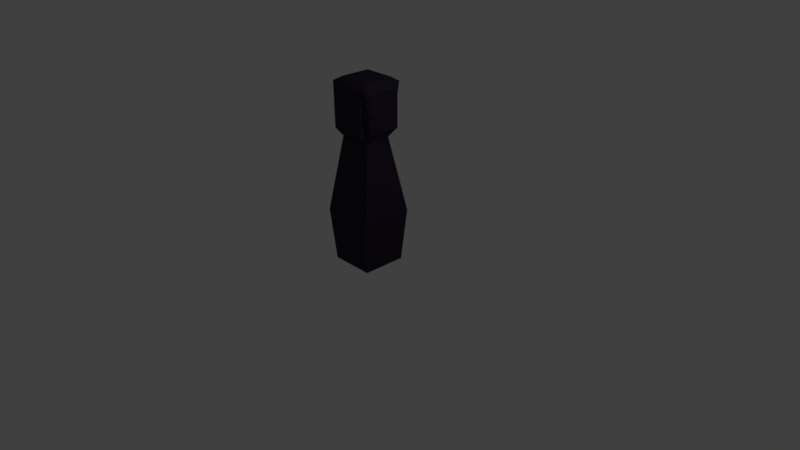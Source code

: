 # Source: totem.blend  (saved by Blender 2.79.0; exported with 4.5.12 LTS)
import bpy
from mathutils import Matrix  # noqa: F401  (used for matrix-valued properties, if any)

bpy.ops.wm.read_factory_settings(use_empty=True)
scene = bpy.context.scene
scene.name = 'Scene'

# ---- collections
col_collection_1 = bpy.data.collections.new('Collection 1'); scene.collection.children.link(col_collection_1)

# ---- materials (node trees are filled in below, after node groups)
mat_material = bpy.data.materials.new('Material')
mat_material.alpha_threshold = 0.0
mat_material.diffuse_color = (0.03009, 0.02364, 0.04321, 1.0)
mat_material.roughness = 0.5
mat_material.specular_intensity = 0.431
mat_material.line_color = (0.0, 0.0, 0.0, 1.0)
mat_gg = bpy.data.materials.new('gg')
mat_gg.alpha_threshold = 0.0
mat_gg.roughness = 0.5

# ---- material node trees
mat_gg.use_nodes = True; mat_gg.node_tree.nodes.clear()
_N = mat_gg.node_tree.nodes; _L = mat_gg.node_tree.links
n0 = _N.new('ShaderNodeOutputMaterial'); n0.name = 'Material Output'; n0.location = (300, 300)
n1 = _N.new('ShaderNodeBsdfDiffuse'); n1.name = 'Diffuse BSDF'; n1.location = (10, 300)
_L.new(n1.outputs[0], n0.inputs[0])
n0.is_active_output = True

# ---- world
world_world = bpy.data.worlds.new('World'); scene.world = world_world
world_world.color = (0.05088, 0.05088, 0.05088)
world_world.use_sun_shadow = False
world_world.sun_shadow_jitter_overblur = 0.0
world_world.cycles.sampling_method = 'MANUAL'

# ---- cameras
cam_camera = bpy.data.cameras.new('Camera')
cam_camera.clip_end = 100.0
cam_camera.lens = 35.0
cam_camera.sensor_width = 32.0
cam_camera.sensor_height = 18.0
cam_camera.ortho_scale = 7.314
cam_camera.dof.focus_distance = 0.0

# ---- lights
light_lamp = bpy.data.lights.new('Lamp', 'POINT')
light_lamp.transmission_factor = 0.0
light_lamp.cutoff_distance = 30.0
light_lamp.energy = 100.0
light_lamp.shadow_buffer_clip_start = 1.001
light_lamp.shadow_soft_size = 0.1
light_lamp.shadow_maximum_resolution = 0.006
light_lamp.use_absolute_resolution = True

# ---- meshes
me_cube = bpy.data.meshes.new('Cube')
me_cube.from_pydata([(0.8404, 0.8404, -1.0), (0.8404, -0.8404, -1.0), (-0.8404, -0.8404, -1.0), (-0.8404, 0.8404, -1.0), (1.0, 1.0, 1.0), (1.0, -1.0, 1.0), (-1.0, -1.0, 1.0), (-1.0, 1.0, 1.0), (0.4339, 0.4661, 4.416), (0.9086, -0.6053, 4.244), (-0.4339, 0.4661, 4.416), (-0.6588, -0.8709, 4.191), (0.4339, 0.4661, 5.475), (0.9086, -0.6053, 5.647), (-0.4339, 0.4661, 5.475), (-0.6588, -0.8709, 5.7), (0.9086, 0.6053, 4.244), (-0.8914, 0.568, 4.281), (0.9086, 0.6053, 5.647), (-0.8914, 0.568, 5.61), (0.6251, 0.4286, 3.868), (0.6588, -0.8709, 4.191), (0.5718, 0.5718, 5.992), (0.6588, -0.8709, 5.7), (0.6251, -0.5692, 3.835), (-0.8914, -0.568, 4.281), (0.5718, -0.5718, 5.992), (-0.8914, -0.568, 5.61), (-0.607, -0.5692, 3.835), (-0.607, 0.4286, 3.868), (-0.5718, -0.5718, 5.992), (-0.5718, 0.5718, 5.992), (0.7988, 0.7988, 5.84), (0.7988, -0.7988, 5.84), (-0.7988, 0.7988, 5.84), (-0.7988, -0.7988, 5.84), (0.4966, 0.7988, 4.353), (-0.4966, 0.7988, 4.353), (0.4966, 0.7988, 5.538), (-0.4966, 0.7988, 5.538)], [], [(0, 1, 2, 3), (7, 6, 28, 29), (0, 4, 5, 1), (1, 5, 6, 2), (2, 6, 7, 3), (4, 0, 3, 7), (11, 21, 23, 15), (4, 7, 29, 20), (6, 5, 24, 28), (5, 4, 20, 24), (22, 31, 30, 26), (9, 16, 18, 13), (17, 25, 27, 19), (8, 10, 14, 12), (37, 36, 20, 29), (38, 39, 34, 32), (36, 38, 32, 20), (39, 37, 29, 34), (16, 9, 24, 20), (13, 18, 32, 33), (9, 13, 33, 24), (18, 16, 20, 32), (21, 11, 28, 24), (15, 23, 33, 35), (23, 21, 24, 33), (11, 15, 35, 28), (25, 17, 29, 28), (19, 27, 35, 34), (27, 25, 28, 35), (17, 19, 34, 29), (22, 26, 33, 32), (31, 22, 32, 34), (26, 30, 35, 33), (30, 31, 34, 35), (10, 8, 36, 37), (12, 14, 39, 38), (8, 12, 38, 36), (14, 10, 37, 39)])
me_cube.materials.append(mat_material)
me_cube.materials.append(mat_gg)
me_cube.use_remesh_preserve_volume = False
me_cube.use_remesh_preserve_attributes = False
me_cube.use_mirror_vertex_groups = False
me_cube.update()

# ---- objects
ob_cube = bpy.data.objects.new('Cube', me_cube)
ob_lamp = bpy.data.objects.new('Lamp', light_lamp)
ob_camera = bpy.data.objects.new('Camera', cam_camera)

# ---- transforms, parenting, visibility, modifiers, constraints
ob_cube.location = (0.0, 0.0, 0.2893)
ob_cube.scale = (0.3446, 0.3446, 0.3446)
ob_cube.lock_rotations_4d = False
ob_cube.empty_display_type = 'ARROWS'
ob_cube.lineart.crease_threshold = 0.0
ob_lamp.location = (4.076, 1.005, 5.904)
ob_lamp.rotation_euler = (0.6503, 0.05522, 1.866)
ob_lamp.lock_rotations_4d = False
ob_lamp.empty_display_type = 'ARROWS'
ob_lamp.color = (0.0, 0.0, 0.0, 0.0)
ob_lamp.lineart.crease_threshold = 0.0
ob_camera.location = (7.481, -6.508, 5.344)
ob_camera.rotation_euler = (1.109, 0.0, 0.8149)
ob_camera.lock_rotations_4d = False
ob_camera.empty_display_type = 'ARROWS'
ob_camera.color = (0.0, 0.0, 0.0, 0.0)
ob_camera.display_type = 'WIRE'
ob_camera.lineart.crease_threshold = 0.0

# ---- collection membership
col_collection_1.objects.link(ob_cube)
col_collection_1.objects.link(ob_lamp)
col_collection_1.objects.link(ob_camera)

# ---- scene / render settings (as saved in the file)
scene.camera = ob_camera
scene.frame_start = 1; scene.frame_end = 250; scene.frame_set(1)
scene.render.engine = 'CYCLES'
scene.render.resolution_percentage = 50
scene.render.dither_intensity = 0.0
scene.cycles.use_denoising = False
scene.cycles.samples = 128
scene.cycles.sampling_pattern = 'TABULATED_SOBOL'
scene.cycles.use_adaptive_sampling = False
scene.cycles.use_light_tree = False
scene.cycles.blur_glossy = 0.0
scene.cycles.sample_clamp_indirect = 0.0
scene.view_settings.view_transform = 'Standard'
bpy.context.view_layer.update()

